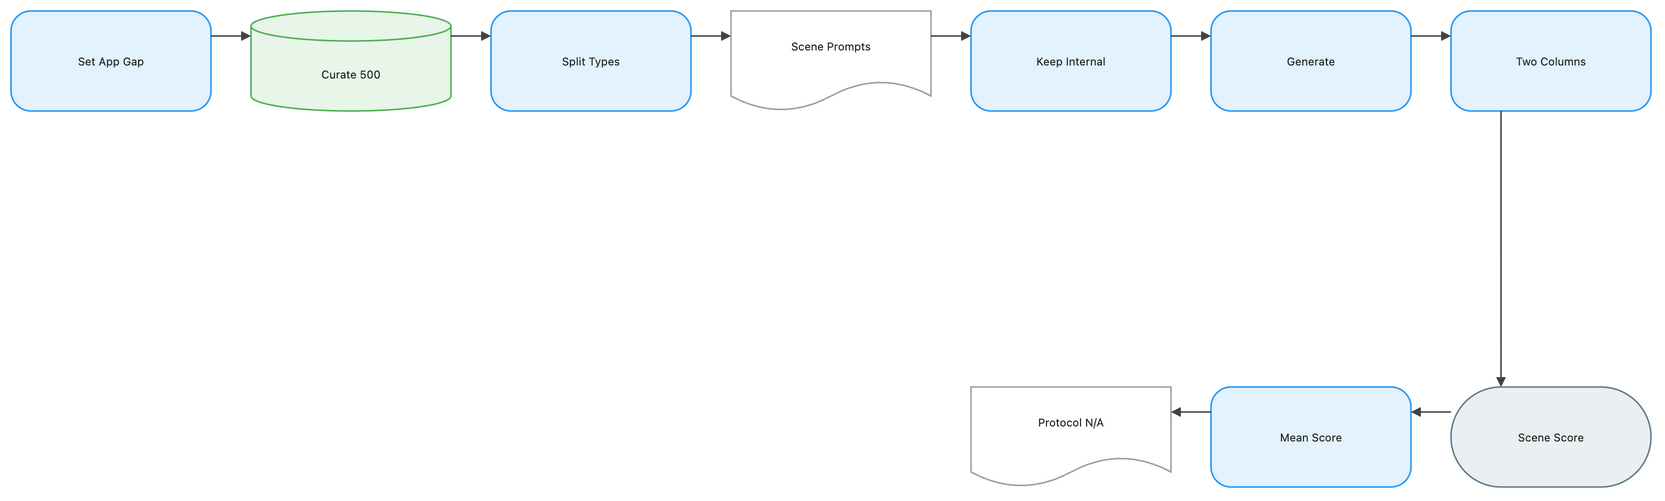

The diagram above was exported from draw.io. Its source (the exported page's mxGraphModel, read from the mxfile embedded in the PNG):
<mxGraphModel dx="1120" dy="720" grid="1" gridSize="8" guides="1" tooltips="1" connect="1" arrows="1" fold="1" page="1" pageScale="1" pageWidth="1648" pageHeight="552" math="1" background="#FFFFFF">
  <root>
    <mxCell id="0" />
    <mxCell id="1" parent="0" />
    <mxCell id="2" value="Set App Gap" style="rounded=1;arcSize=20;html=1;whiteSpace=wrap;fillColor=#E3F2FD;strokeColor=#2196F3;strokeWidth=1.5;fontColor=#212121;fontSize=11;fontFamily=Inter, Roboto, system-ui, -apple-system, sans-serif;verticalAlign=middle;align=center" vertex="1" parent="1">
      <mxGeometry x="-72" y="-8" width="200" height="100" as="geometry" />
    </mxCell>
    <mxCell id="3" value="Curate 500" style="shape=cylinder3;boundedLbl=1;backgroundOutline=1;size=15;html=1;whiteSpace=wrap;fillColor=#E8F5E9;strokeColor=#4CAF50;strokeWidth=1.5;fontColor=#212121;fontSize=11;fontFamily=Inter, Roboto, system-ui, -apple-system, sans-serif;verticalAlign=middle;align=center" vertex="1" parent="1">
      <mxGeometry x="168" y="-8" width="200" height="100" as="geometry" />
    </mxCell>
    <mxCell id="4" value="Split Types" style="rounded=1;arcSize=20;html=1;whiteSpace=wrap;fillColor=#E3F2FD;strokeColor=#2196F3;strokeWidth=1.5;fontColor=#212121;fontSize=11;fontFamily=Inter, Roboto, system-ui, -apple-system, sans-serif;verticalAlign=middle;align=center" vertex="1" parent="1">
      <mxGeometry x="408" y="-8" width="200" height="100" as="geometry" />
    </mxCell>
    <mxCell id="5" value="Scene Prompts" style="shape=document;boundedLbl=1;html=1;whiteSpace=wrap;fillColor=#FFFFFF;strokeColor=#9E9E9E;strokeWidth=1.5;fontColor=#212121;fontSize=11;fontFamily=Inter, Roboto, system-ui, -apple-system, sans-serif;verticalAlign=middle;align=center" vertex="1" parent="1">
      <mxGeometry x="648" y="-8" width="200" height="100" as="geometry" />
    </mxCell>
    <mxCell id="6" value="Keep Internal" style="rounded=1;arcSize=20;html=1;whiteSpace=wrap;fillColor=#E3F2FD;strokeColor=#2196F3;strokeWidth=1.5;fontColor=#212121;fontSize=11;fontFamily=Inter, Roboto, system-ui, -apple-system, sans-serif;verticalAlign=middle;align=center" vertex="1" parent="1">
      <mxGeometry x="888" y="-8" width="200" height="100" as="geometry" />
    </mxCell>
    <mxCell id="7" value="Generate" style="rounded=1;arcSize=20;html=1;whiteSpace=wrap;fillColor=#E3F2FD;strokeColor=#2196F3;strokeWidth=1.5;fontColor=#212121;fontSize=11;fontFamily=Inter, Roboto, system-ui, -apple-system, sans-serif;verticalAlign=middle;align=center" vertex="1" parent="1">
      <mxGeometry x="1128" y="-8" width="200" height="100" as="geometry" />
    </mxCell>
    <mxCell id="8" value="Two Columns" style="rounded=1;arcSize=20;html=1;whiteSpace=wrap;fillColor=#E3F2FD;strokeColor=#2196F3;strokeWidth=1.5;fontColor=#212121;fontSize=11;fontFamily=Inter, Roboto, system-ui, -apple-system, sans-serif;verticalAlign=middle;align=center" vertex="1" parent="1">
      <mxGeometry x="1368" y="-8" width="200" height="100" as="geometry" />
    </mxCell>
    <mxCell id="9" value="Scene Score" style="rounded=1;arcSize=50;html=1;whiteSpace=wrap;fillColor=#ECEFF1;strokeColor=#607D8B;strokeWidth=1.5;fontColor=#212121;fontSize=11;fontFamily=Inter, Roboto, system-ui, -apple-system, sans-serif;verticalAlign=middle;align=center" vertex="1" parent="1">
      <mxGeometry x="1368" y="368" width="200" height="100" as="geometry" />
    </mxCell>
    <mxCell id="10" value="Mean Score" style="rounded=1;arcSize=20;html=1;whiteSpace=wrap;fillColor=#E3F2FD;strokeColor=#2196F3;strokeWidth=1.5;fontColor=#212121;fontSize=11;fontFamily=Inter, Roboto, system-ui, -apple-system, sans-serif;verticalAlign=middle;align=center" vertex="1" parent="1">
      <mxGeometry x="1128" y="368" width="200" height="100" as="geometry" />
    </mxCell>
    <mxCell id="11" value="Protocol N/A" style="shape=document;boundedLbl=1;html=1;whiteSpace=wrap;fillColor=#FFFFFF;strokeColor=#9E9E9E;strokeWidth=1.5;fontColor=#212121;fontSize=11;fontFamily=Inter, Roboto, system-ui, -apple-system, sans-serif;verticalAlign=middle;align=center" vertex="1" parent="1">
      <mxGeometry x="888" y="368" width="200" height="100" as="geometry" />
    </mxCell>
    <mxCell id="12" value="" style="edgeStyle=orthogonalEdgeStyle;rounded=0;orthogonalLoop=1;jettySize=auto;html=1;strokeColor=#424242;strokeWidth=1.5;endArrow=block;endFill=1;exitX=1;exitY=0.25;exitDx=0;exitDy=0;entryX=0;entryY=0.25;entryDx=0;entryDy=0;jumpStyle=arc;jumpSize=8" edge="1" parent="1" source="2" target="3">
      <mxGeometry relative="1" as="geometry" />
    </mxCell>
    <mxCell id="13" value="" style="edgeStyle=orthogonalEdgeStyle;rounded=0;orthogonalLoop=1;jettySize=auto;html=1;strokeColor=#424242;strokeWidth=1.5;endArrow=block;endFill=1;exitX=1;exitY=0.25;exitDx=0;exitDy=0;entryX=0;entryY=0.25;entryDx=0;entryDy=0;jumpStyle=arc;jumpSize=8" edge="1" parent="1" source="3" target="4">
      <mxGeometry relative="1" as="geometry" />
    </mxCell>
    <mxCell id="14" value="" style="edgeStyle=orthogonalEdgeStyle;rounded=0;orthogonalLoop=1;jettySize=auto;html=1;strokeColor=#424242;strokeWidth=1.5;endArrow=block;endFill=1;exitX=1;exitY=0.25;exitDx=0;exitDy=0;entryX=0;entryY=0.25;entryDx=0;entryDy=0;jumpStyle=arc;jumpSize=8" edge="1" parent="1" source="4" target="5">
      <mxGeometry relative="1" as="geometry" />
    </mxCell>
    <mxCell id="15" value="" style="edgeStyle=orthogonalEdgeStyle;rounded=0;orthogonalLoop=1;jettySize=auto;html=1;strokeColor=#424242;strokeWidth=1.5;endArrow=block;endFill=1;exitX=1;exitY=0.25;exitDx=0;exitDy=0;entryX=0;entryY=0.25;entryDx=0;entryDy=0;jumpStyle=arc;jumpSize=8" edge="1" parent="1" source="5" target="6">
      <mxGeometry relative="1" as="geometry" />
    </mxCell>
    <mxCell id="16" value="" style="edgeStyle=orthogonalEdgeStyle;rounded=0;orthogonalLoop=1;jettySize=auto;html=1;strokeColor=#424242;strokeWidth=1.5;endArrow=block;endFill=1;exitX=1;exitY=0.25;exitDx=0;exitDy=0;entryX=0;entryY=0.25;entryDx=0;entryDy=0;jumpStyle=arc;jumpSize=8" edge="1" parent="1" source="6" target="7">
      <mxGeometry relative="1" as="geometry" />
    </mxCell>
    <mxCell id="17" value="" style="edgeStyle=orthogonalEdgeStyle;rounded=0;orthogonalLoop=1;jettySize=auto;html=1;strokeColor=#424242;strokeWidth=1.5;endArrow=block;endFill=1;exitX=1;exitY=0.25;exitDx=0;exitDy=0;entryX=0;entryY=0.25;entryDx=0;entryDy=0;jumpStyle=arc;jumpSize=8" edge="1" parent="1" source="7" target="8">
      <mxGeometry relative="1" as="geometry" />
    </mxCell>
    <mxCell id="18" value="" style="edgeStyle=orthogonalEdgeStyle;rounded=0;orthogonalLoop=1;jettySize=auto;html=1;strokeColor=#424242;strokeWidth=1.5;endArrow=block;endFill=1;exitX=0.25;exitY=1;exitDx=0;exitDy=0;entryX=0.25;entryY=0;entryDx=0;entryDy=0;jumpStyle=arc;jumpSize=8" edge="1" parent="1" source="8" target="9">
      <mxGeometry relative="1" as="geometry" />
    </mxCell>
    <mxCell id="19" value="" style="edgeStyle=orthogonalEdgeStyle;rounded=0;orthogonalLoop=1;jettySize=auto;html=1;strokeColor=#424242;strokeWidth=1.5;endArrow=block;endFill=1;exitX=0;exitY=0.25;exitDx=0;exitDy=0;entryX=1;entryY=0.25;entryDx=0;entryDy=0;jumpStyle=arc;jumpSize=8" edge="1" parent="1" source="9" target="10">
      <mxGeometry relative="1" as="geometry" />
    </mxCell>
    <mxCell id="20" value="" style="edgeStyle=orthogonalEdgeStyle;rounded=0;orthogonalLoop=1;jettySize=auto;html=1;strokeColor=#424242;strokeWidth=1.5;endArrow=block;endFill=1;exitX=0;exitY=0.25;exitDx=0;exitDy=0;entryX=1;entryY=0.25;entryDx=0;entryDy=0;jumpStyle=arc;jumpSize=8" edge="1" parent="1" source="10" target="11">
      <mxGeometry relative="1" as="geometry" />
    </mxCell>
  </root>
</mxGraphModel>